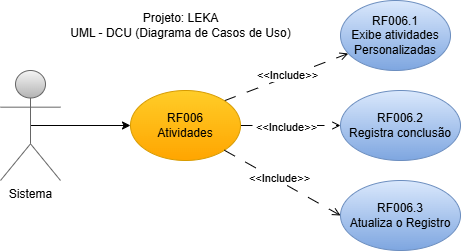

The diagram above was exported from draw.io. Its source (the exported page's mxGraphModel, read from the mxfile embedded in the PNG):
<mxGraphModel dx="1434" dy="1949" grid="1" gridSize="10" guides="1" tooltips="1" connect="1" arrows="1" fold="1" page="1" pageScale="1" pageWidth="827" pageHeight="1169" math="0" shadow="0">
  <root>
    <mxCell id="0" />
    <mxCell id="1" parent="0" />
    <mxCell id="Vfokn6OsODmr6l2iP7rJ-66" style="edgeStyle=orthogonalEdgeStyle;rounded=0;orthogonalLoop=1;jettySize=auto;html=1;exitX=0.5;exitY=0.5;exitDx=0;exitDy=0;exitPerimeter=0;entryX=0;entryY=0.5;entryDx=0;entryDy=0;" edge="1" parent="1" source="Vfokn6OsODmr6l2iP7rJ-67" target="Vfokn6OsODmr6l2iP7rJ-72">
      <mxGeometry relative="1" as="geometry" />
    </mxCell>
    <mxCell id="Vfokn6OsODmr6l2iP7rJ-67" value="Sistema" style="shape=umlActor;verticalLabelPosition=bottom;verticalAlign=top;html=1;outlineConnect=0;fillColor=#f5f5f5;gradientColor=#b3b3b3;strokeColor=#666666;" vertex="1" parent="1">
      <mxGeometry x="330" y="60" width="60" height="110" as="geometry" />
    </mxCell>
    <mxCell id="Vfokn6OsODmr6l2iP7rJ-68" style="rounded=0;orthogonalLoop=1;jettySize=auto;html=1;exitX=1;exitY=0;exitDx=0;exitDy=0;dashed=1;dashPattern=12 12;endArrow=open;endFill=0;" edge="1" parent="1" source="Vfokn6OsODmr6l2iP7rJ-72" target="Vfokn6OsODmr6l2iP7rJ-73">
      <mxGeometry relative="1" as="geometry" />
    </mxCell>
    <mxCell id="Vfokn6OsODmr6l2iP7rJ-69" value="&amp;lt;&amp;lt;Include&amp;gt;&amp;gt;" style="edgeLabel;html=1;align=center;verticalAlign=middle;resizable=0;points=[];" vertex="1" connectable="0" parent="Vfokn6OsODmr6l2iP7rJ-68">
      <mxGeometry x="0.0261" y="2" relative="1" as="geometry">
        <mxPoint as="offset" />
      </mxGeometry>
    </mxCell>
    <mxCell id="Vfokn6OsODmr6l2iP7rJ-70" style="rounded=0;orthogonalLoop=1;jettySize=auto;html=1;exitX=1;exitY=0.5;exitDx=0;exitDy=0;entryX=0;entryY=0.5;entryDx=0;entryDy=0;dashed=1;dashPattern=12 12;endArrow=open;endFill=0;" edge="1" parent="1" source="Vfokn6OsODmr6l2iP7rJ-72" target="Vfokn6OsODmr6l2iP7rJ-74">
      <mxGeometry relative="1" as="geometry" />
    </mxCell>
    <mxCell id="Vfokn6OsODmr6l2iP7rJ-71" value="&amp;lt;&amp;lt;Include&amp;gt;&amp;gt;" style="edgeLabel;html=1;align=center;verticalAlign=middle;resizable=0;points=[];" vertex="1" connectable="0" parent="Vfokn6OsODmr6l2iP7rJ-70">
      <mxGeometry x="-0.1" y="-1" relative="1" as="geometry">
        <mxPoint as="offset" />
      </mxGeometry>
    </mxCell>
    <mxCell id="Vfokn6OsODmr6l2iP7rJ-72" value="RF006&lt;div&gt;Atividades&lt;/div&gt;" style="ellipse;whiteSpace=wrap;html=1;fillColor=#ffcd28;gradientColor=#ffa500;strokeColor=#d79b00;" vertex="1" parent="1">
      <mxGeometry x="460" y="80" width="110" height="70" as="geometry" />
    </mxCell>
    <mxCell id="Vfokn6OsODmr6l2iP7rJ-73" value="RF006.1&lt;div&gt;Exibe atividades Personalizadas&lt;/div&gt;" style="ellipse;whiteSpace=wrap;html=1;fillColor=#dae8fc;gradientColor=#7ea6e0;strokeColor=#6c8ebf;" vertex="1" parent="1">
      <mxGeometry x="670" y="-10" width="110" height="70" as="geometry" />
    </mxCell>
    <mxCell id="Vfokn6OsODmr6l2iP7rJ-74" value="RF006.2&lt;div&gt;Registra conclusão&lt;/div&gt;" style="ellipse;whiteSpace=wrap;html=1;fillColor=#dae8fc;gradientColor=#7ea6e0;strokeColor=#6c8ebf;" vertex="1" parent="1">
      <mxGeometry x="670" y="80" width="120" height="70" as="geometry" />
    </mxCell>
    <mxCell id="Vfokn6OsODmr6l2iP7rJ-75" value="RF006.3&lt;div&gt;Atualiza o Registro&lt;/div&gt;" style="ellipse;whiteSpace=wrap;html=1;fillColor=#dae8fc;gradientColor=#7ea6e0;strokeColor=#6c8ebf;" vertex="1" parent="1">
      <mxGeometry x="670" y="170" width="120" height="70" as="geometry" />
    </mxCell>
    <mxCell id="Vfokn6OsODmr6l2iP7rJ-76" style="rounded=0;orthogonalLoop=1;jettySize=auto;html=1;exitX=1;exitY=1;exitDx=0;exitDy=0;entryX=0;entryY=0.5;entryDx=0;entryDy=0;endArrow=open;endFill=0;dashed=1;dashPattern=12 12;" edge="1" parent="1" source="Vfokn6OsODmr6l2iP7rJ-72" target="Vfokn6OsODmr6l2iP7rJ-75">
      <mxGeometry relative="1" as="geometry" />
    </mxCell>
    <mxCell id="Vfokn6OsODmr6l2iP7rJ-77" value="&amp;lt;&amp;lt;Include&amp;gt;&amp;gt;" style="edgeLabel;html=1;align=center;verticalAlign=middle;resizable=0;points=[];" vertex="1" connectable="0" parent="Vfokn6OsODmr6l2iP7rJ-76">
      <mxGeometry x="-0.0838" y="2" relative="1" as="geometry">
        <mxPoint as="offset" />
      </mxGeometry>
    </mxCell>
    <mxCell id="Vfokn6OsODmr6l2iP7rJ-78" value="Projeto: LEKA&lt;div&gt;UML - DCU (Diagrama de Casos de Uso)&lt;/div&gt;" style="text;html=1;align=center;verticalAlign=middle;resizable=0;points=[];autosize=1;strokeColor=none;fillColor=none;" vertex="1" parent="1">
      <mxGeometry x="390" y="-5" width="240" height="40" as="geometry" />
    </mxCell>
  </root>
</mxGraphModel>